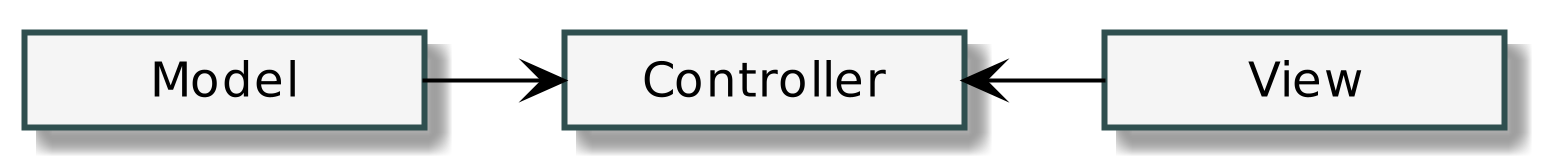

The diagram above was rendered by PlantUML. Its source (embedded in the PNG):
@startuml logicalArchitecture
scale 200
skinparam linetype polyline
skinparam minClassWidth 100
skinparam classBackgroundColor WhiteSmoke
skinparam classBorderColor DarkSlateGrey
skinparam ArrowColor Black
hide members
hide circles

class Controller
class Model
class View

Model -> Controller
View -left-> Controller
@enduml